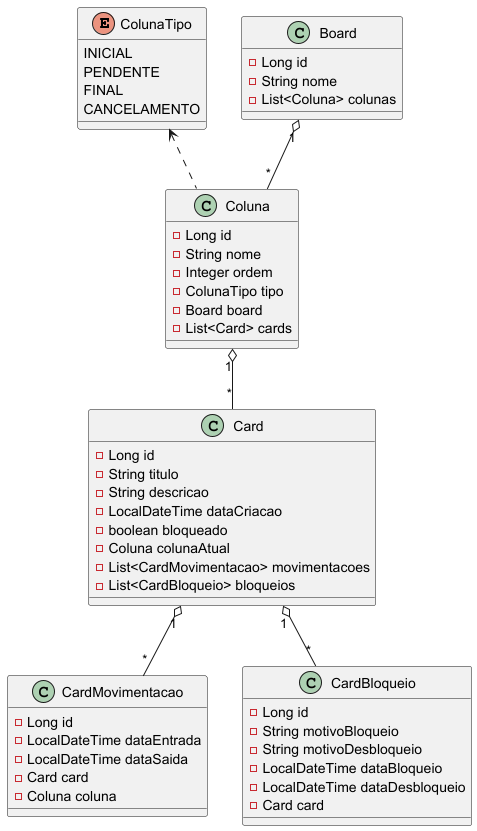

The diagram above was rendered by PlantUML. Its source (embedded in the PNG):
@startuml
enum ColunaTipo {
  INICIAL
  PENDENTE
  FINAL
  CANCELAMENTO
}

class Board {
  - Long id
  - String nome
  - List<Coluna> colunas
}

class Coluna {
  - Long id
  - String nome
  - Integer ordem
  - ColunaTipo tipo
  - Board board
  - List<Card> cards
}

class Card {
  - Long id
  - String titulo
  - String descricao
  - LocalDateTime dataCriacao
  - boolean bloqueado
  - Coluna colunaAtual
  - List<CardMovimentacao> movimentacoes
  - List<CardBloqueio> bloqueios
}

class CardMovimentacao {
  - Long id
  - LocalDateTime dataEntrada
  - LocalDateTime dataSaida
  - Card card
  - Coluna coluna
}

class CardBloqueio {
  - Long id
  - String motivoBloqueio
  - String motivoDesbloqueio
  - LocalDateTime dataBloqueio
  - LocalDateTime dataDesbloqueio
  - Card card
}

Board "1" o-- "*" Coluna
Coluna "1" o-- "*" Card
Card "1" o-- "*" CardMovimentacao
Card "1" o-- "*" CardBloqueio
ColunaTipo <.. Coluna

@enduml